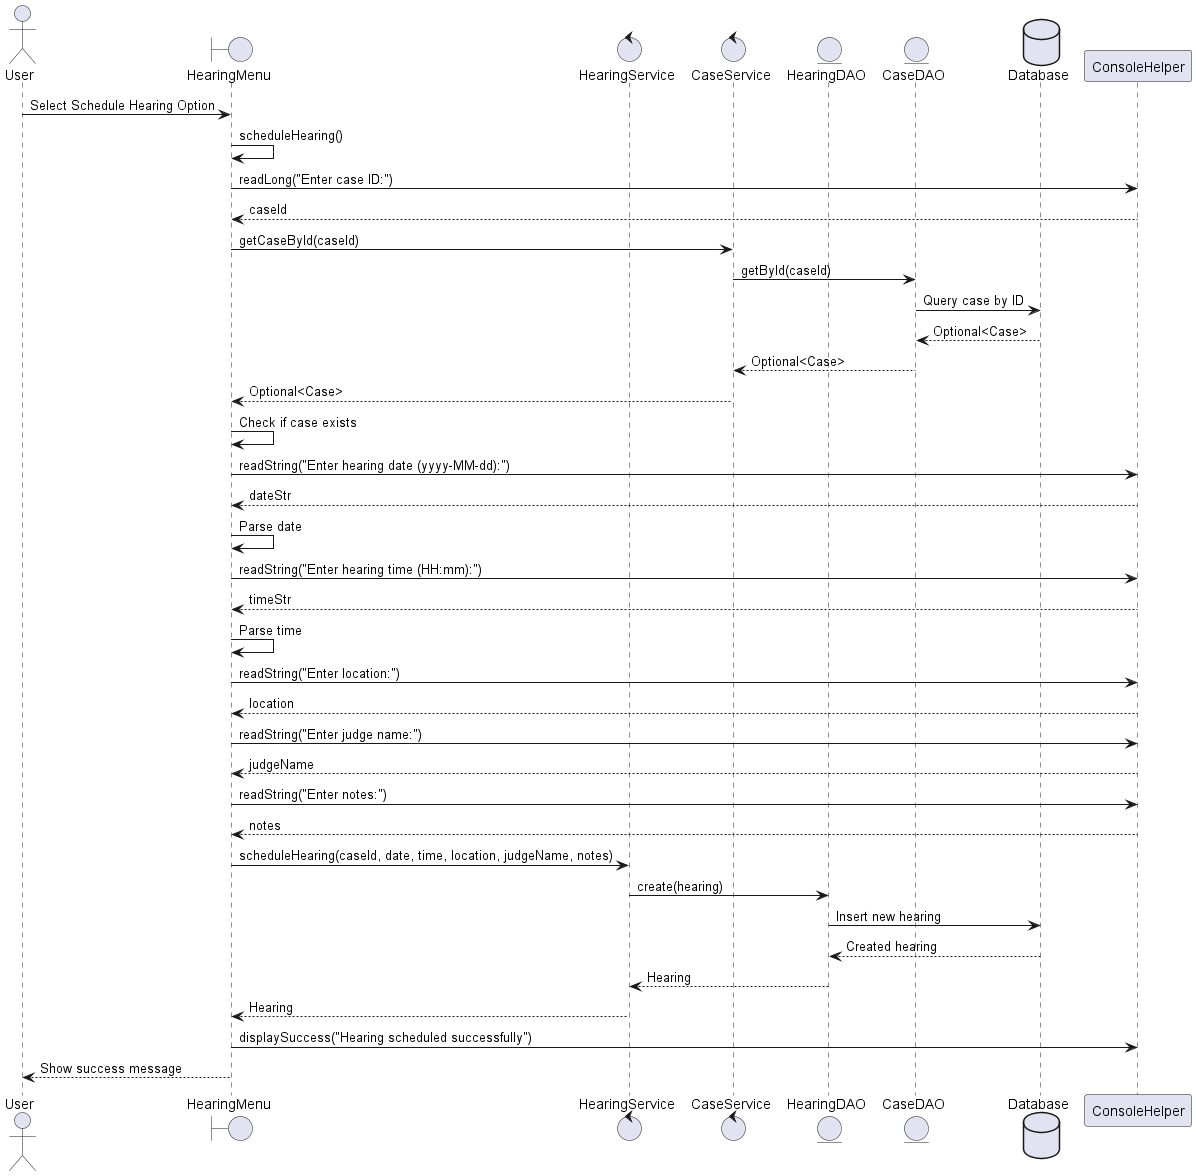

The diagram above was rendered by PlantUML. Its source (embedded in the PNG):
@startuml Schedule Hearing Process - Sequence Diagram

actor User
boundary "HearingMenu" as HearingMenu
control "HearingService" as HearingService
control "CaseService" as CaseService
entity "HearingDAO" as HearingDAO
entity "CaseDAO" as CaseDAO
database "Database" as DB

User -> HearingMenu: Select Schedule Hearing Option
HearingMenu -> HearingMenu: scheduleHearing()
HearingMenu -> ConsoleHelper: readLong("Enter case ID:")
ConsoleHelper --> HearingMenu: caseId
HearingMenu -> CaseService: getCaseById(caseId)
CaseService -> CaseDAO: getById(caseId)
CaseDAO -> DB: Query case by ID
DB --> CaseDAO: Optional<Case>
CaseDAO --> CaseService: Optional<Case>
CaseService --> HearingMenu: Optional<Case>
HearingMenu -> HearingMenu: Check if case exists
HearingMenu -> ConsoleHelper: readString("Enter hearing date (yyyy-MM-dd):")
ConsoleHelper --> HearingMenu: dateStr
HearingMenu -> HearingMenu: Parse date
HearingMenu -> ConsoleHelper: readString("Enter hearing time (HH:mm):")
ConsoleHelper --> HearingMenu: timeStr
HearingMenu -> HearingMenu: Parse time
HearingMenu -> ConsoleHelper: readString("Enter location:")
ConsoleHelper --> HearingMenu: location
HearingMenu -> ConsoleHelper: readString("Enter judge name:")
ConsoleHelper --> HearingMenu: judgeName
HearingMenu -> ConsoleHelper: readString("Enter notes:")
ConsoleHelper --> HearingMenu: notes
HearingMenu -> HearingService: scheduleHearing(caseId, date, time, location, judgeName, notes)
HearingService -> HearingDAO: create(hearing)
HearingDAO -> DB: Insert new hearing
DB --> HearingDAO: Created hearing
HearingDAO --> HearingService: Hearing
HearingService --> HearingMenu: Hearing
HearingMenu -> ConsoleHelper: displaySuccess("Hearing scheduled successfully")
HearingMenu --> User: Show success message

@enduml